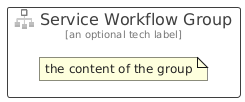

The diagram above was rendered by PlantUML. Its source (embedded in the PNG):
@startuml
' configures the library
!global $INCLUSION_MODE="local"
!global $LIB_BASE_LOCATION="../../.."

' loads the library's bootstrap
!include $LIB_BASE_LOCATION/bootstrap.puml

' loads the package bootstrap
include('azure/bootstrap')

' loads the Item which embeds the element ServiceWorkflowGroup
include('azure/Item/General/ServiceWorkflow')

' renders the element
ServiceWorkflowGroup('ServiceWorkflowGroup', 'Service Workflow Group', 'an optional tech label') {
    note as note
        the content of the group
    end note
}
@enduml